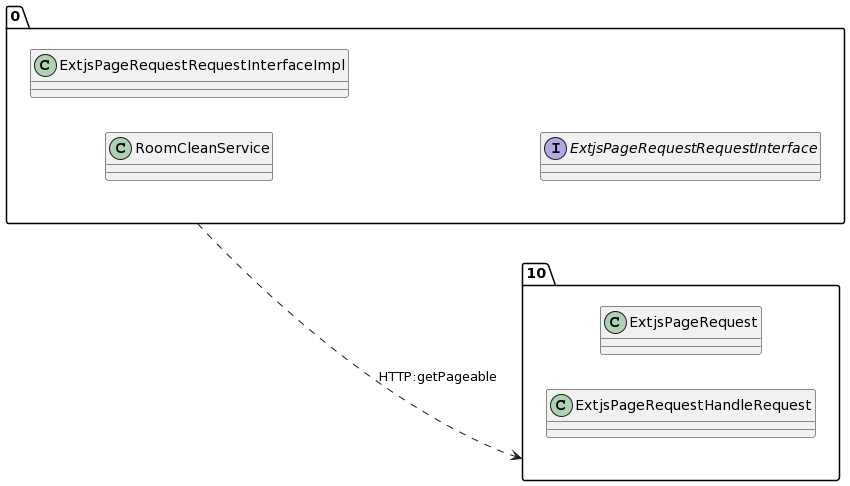

The diagram above was rendered by PlantUML. Its source (embedded in the PNG):
@startuml
allow_mixing
left to right direction
package "0"{
class RoomCleanService
class ExtjsPageRequestRequestInterfaceImpl
interface ExtjsPageRequestRequestInterface

}
package "10"{
class ExtjsPageRequest
class ExtjsPageRequestHandleRequest

}
"0" ..> "10":HTTP:getPageable
@enduml